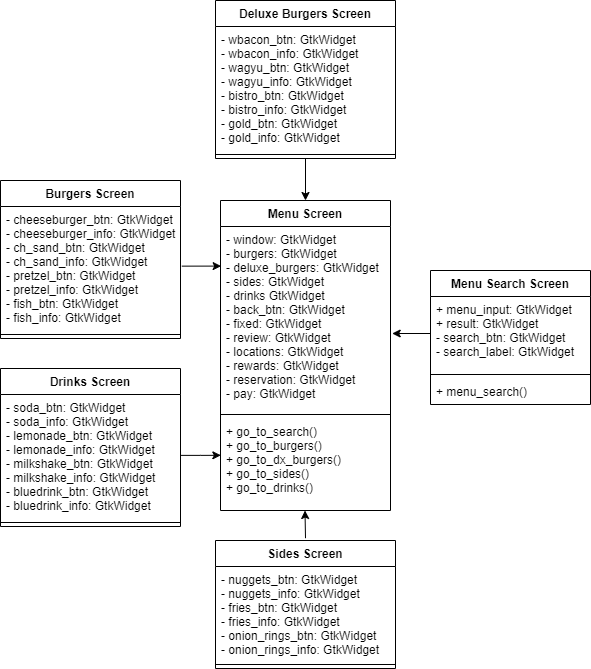

The diagram above was exported from draw.io. Its source (the exported page's mxGraphModel, read from the mxfile embedded in the PNG):
<mxGraphModel dx="1673" dy="2065" grid="1" gridSize="10" guides="1" tooltips="1" connect="1" arrows="1" fold="1" page="1" pageScale="1" pageWidth="827" pageHeight="1169" math="0" shadow="0">
  <root>
    <mxCell id="WIyWlLk6GJQsqaUBKTNV-0" />
    <mxCell id="WIyWlLk6GJQsqaUBKTNV-1" parent="WIyWlLk6GJQsqaUBKTNV-0" />
    <mxCell id="3tTogz7qTAKovbFHr_f8-4" value="Menu Search Screen" style="swimlane;fontStyle=1;align=center;verticalAlign=top;childLayout=stackLayout;horizontal=1;startSize=26;horizontalStack=0;resizeParent=1;resizeParentMax=0;resizeLast=0;collapsible=1;marginBottom=0;" parent="WIyWlLk6GJQsqaUBKTNV-1" vertex="1">
      <mxGeometry x="780" y="90" width="160" height="134" as="geometry" />
    </mxCell>
    <mxCell id="3tTogz7qTAKovbFHr_f8-5" value="+ menu_input: GtkWidget&#10;+ result: GtkWidget&#10;- search_btn: GtkWidget&#10;- search_label: GtkWidget&#10;" style="text;strokeColor=none;fillColor=none;align=left;verticalAlign=top;spacingLeft=4;spacingRight=4;overflow=hidden;rotatable=0;points=[[0,0.5],[1,0.5]];portConstraint=eastwest;" parent="3tTogz7qTAKovbFHr_f8-4" vertex="1">
      <mxGeometry y="26" width="160" height="74" as="geometry" />
    </mxCell>
    <mxCell id="3tTogz7qTAKovbFHr_f8-6" value="" style="line;strokeWidth=1;fillColor=none;align=left;verticalAlign=middle;spacingTop=-1;spacingLeft=3;spacingRight=3;rotatable=0;labelPosition=right;points=[];portConstraint=eastwest;strokeColor=inherit;" parent="3tTogz7qTAKovbFHr_f8-4" vertex="1">
      <mxGeometry y="100" width="160" height="8" as="geometry" />
    </mxCell>
    <mxCell id="3tTogz7qTAKovbFHr_f8-7" value="+ menu_search()" style="text;strokeColor=none;fillColor=none;align=left;verticalAlign=top;spacingLeft=4;spacingRight=4;overflow=hidden;rotatable=0;points=[[0,0.5],[1,0.5]];portConstraint=eastwest;" parent="3tTogz7qTAKovbFHr_f8-4" vertex="1">
      <mxGeometry y="108" width="160" height="26" as="geometry" />
    </mxCell>
    <mxCell id="KHVD0tqrJLvVOKwe4jb7-95" style="edgeStyle=orthogonalEdgeStyle;rounded=0;orthogonalLoop=1;jettySize=auto;html=1;exitX=0.5;exitY=-0.018;exitDx=0;exitDy=0;entryX=0.497;entryY=1;entryDx=0;entryDy=0;entryPerimeter=0;exitPerimeter=0;" parent="WIyWlLk6GJQsqaUBKTNV-1" source="CylHDAdIIC-Ajmy225tm-35" target="KHVD0tqrJLvVOKwe4jb7-52" edge="1">
      <mxGeometry relative="1" as="geometry">
        <mxPoint x="655.0000000000002" y="379" as="sourcePoint" />
      </mxGeometry>
    </mxCell>
    <mxCell id="KHVD0tqrJLvVOKwe4jb7-49" value="Menu Screen" style="swimlane;fontStyle=1;align=center;verticalAlign=top;childLayout=stackLayout;horizontal=1;startSize=26;horizontalStack=0;resizeParent=1;resizeParentMax=0;resizeLast=0;collapsible=1;marginBottom=0;" parent="WIyWlLk6GJQsqaUBKTNV-1" vertex="1">
      <mxGeometry x="570" y="20" width="170" height="310" as="geometry" />
    </mxCell>
    <mxCell id="KHVD0tqrJLvVOKwe4jb7-50" value="- window: GtkWidget&#10;- burgers: GtkWidget&#10;- deluxe_burgers: GtkWidget&#10;- sides: GtkWidget&#10;- drinks GtkWidget&#10;- back_btn: GtkWidget&#10;- fixed: GtkWidget&#10;- review: GtkWidget&#10;- locations: GtkWidget&#10;- rewards: GtkWidget&#10;- reservation: GtkWidget&#10;- pay: GtkWidget" style="text;strokeColor=none;fillColor=none;align=left;verticalAlign=top;spacingLeft=4;spacingRight=4;overflow=hidden;rotatable=0;points=[[0,0.5],[1,0.5]];portConstraint=eastwest;" parent="KHVD0tqrJLvVOKwe4jb7-49" vertex="1">
      <mxGeometry y="26" width="170" height="184" as="geometry" />
    </mxCell>
    <mxCell id="KHVD0tqrJLvVOKwe4jb7-51" value="" style="line;strokeWidth=1;fillColor=none;align=left;verticalAlign=middle;spacingTop=-1;spacingLeft=3;spacingRight=3;rotatable=0;labelPosition=right;points=[];portConstraint=eastwest;strokeColor=inherit;" parent="KHVD0tqrJLvVOKwe4jb7-49" vertex="1">
      <mxGeometry y="210" width="170" height="8" as="geometry" />
    </mxCell>
    <mxCell id="KHVD0tqrJLvVOKwe4jb7-52" value="+ go_to_search()&#10;+ go_to_burgers()&#10;+ go_to_dx_burgers()&#10;+ go_to_sides()&#10;+ go_to_drinks()&#10;" style="text;strokeColor=none;fillColor=none;align=left;verticalAlign=top;spacingLeft=4;spacingRight=4;overflow=hidden;rotatable=0;points=[[0,0.5],[1,0.5]];portConstraint=eastwest;" parent="KHVD0tqrJLvVOKwe4jb7-49" vertex="1">
      <mxGeometry y="218" width="170" height="92" as="geometry" />
    </mxCell>
    <mxCell id="KHVD0tqrJLvVOKwe4jb7-55" style="edgeStyle=orthogonalEdgeStyle;rounded=0;orthogonalLoop=1;jettySize=auto;html=1;exitX=0;exitY=0.5;exitDx=0;exitDy=0;entryX=1.01;entryY=0.579;entryDx=0;entryDy=0;entryPerimeter=0;" parent="WIyWlLk6GJQsqaUBKTNV-1" source="3tTogz7qTAKovbFHr_f8-5" target="KHVD0tqrJLvVOKwe4jb7-50" edge="1">
      <mxGeometry relative="1" as="geometry" />
    </mxCell>
    <mxCell id="KHVD0tqrJLvVOKwe4jb7-81" style="edgeStyle=orthogonalEdgeStyle;rounded=0;orthogonalLoop=1;jettySize=auto;html=1;exitX=1.007;exitY=0.481;exitDx=0;exitDy=0;entryX=0.004;entryY=0.216;entryDx=0;entryDy=0;entryPerimeter=0;exitPerimeter=0;" parent="WIyWlLk6GJQsqaUBKTNV-1" source="CylHDAdIIC-Ajmy225tm-25" target="KHVD0tqrJLvVOKwe4jb7-50" edge="1">
      <mxGeometry relative="1" as="geometry">
        <mxPoint x="510.0000000000002" y="84.99999999999977" as="sourcePoint" />
      </mxGeometry>
    </mxCell>
    <mxCell id="CylHDAdIIC-Ajmy225tm-1" style="edgeStyle=orthogonalEdgeStyle;rounded=0;orthogonalLoop=1;jettySize=auto;html=1;exitX=0.5;exitY=1;exitDx=0;exitDy=0;entryX=0.5;entryY=0;entryDx=0;entryDy=0;" parent="WIyWlLk6GJQsqaUBKTNV-1" source="CylHDAdIIC-Ajmy225tm-28" target="KHVD0tqrJLvVOKwe4jb7-49" edge="1">
      <mxGeometry relative="1" as="geometry">
        <mxPoint x="655" y="-30" as="sourcePoint" />
      </mxGeometry>
    </mxCell>
    <mxCell id="CylHDAdIIC-Ajmy225tm-9" style="edgeStyle=orthogonalEdgeStyle;rounded=0;orthogonalLoop=1;jettySize=auto;html=1;exitX=0.998;exitY=0.491;exitDx=0;exitDy=0;entryX=0.002;entryY=0.4;entryDx=0;entryDy=0;entryPerimeter=0;exitPerimeter=0;" parent="WIyWlLk6GJQsqaUBKTNV-1" source="CylHDAdIIC-Ajmy225tm-32" target="KHVD0tqrJLvVOKwe4jb7-52" edge="1">
      <mxGeometry relative="1" as="geometry">
        <mxPoint x="520" y="275" as="sourcePoint" />
      </mxGeometry>
    </mxCell>
    <mxCell id="CylHDAdIIC-Ajmy225tm-24" value="Burgers Screen" style="swimlane;fontStyle=1;align=center;verticalAlign=top;childLayout=stackLayout;horizontal=1;startSize=26;horizontalStack=0;resizeParent=1;resizeParentMax=0;resizeLast=0;collapsible=1;marginBottom=0;" parent="WIyWlLk6GJQsqaUBKTNV-1" vertex="1">
      <mxGeometry x="350" width="180" height="158" as="geometry" />
    </mxCell>
    <mxCell id="CylHDAdIIC-Ajmy225tm-25" value="- cheeseburger_btn: GtkWidget&#10;- cheeseburger_info: GtkWidget&#10;- ch_sand_btn: GtkWidget&#10;- ch_sand_info: GtkWidget&#10;- pretzel_btn: GtkWidget&#10;- pretzel_info: GtkWidget&#10;- fish_btn: GtkWidget&#10;- fish_info: GtkWidget&#10;" style="text;strokeColor=none;fillColor=none;align=left;verticalAlign=top;spacingLeft=4;spacingRight=4;overflow=hidden;rotatable=0;points=[[0,0.5],[1,0.5]];portConstraint=eastwest;" parent="CylHDAdIIC-Ajmy225tm-24" vertex="1">
      <mxGeometry y="26" width="180" height="124" as="geometry" />
    </mxCell>
    <mxCell id="CylHDAdIIC-Ajmy225tm-26" value="" style="line;strokeWidth=1;fillColor=none;align=left;verticalAlign=middle;spacingTop=-1;spacingLeft=3;spacingRight=3;rotatable=0;labelPosition=right;points=[];portConstraint=eastwest;strokeColor=inherit;" parent="CylHDAdIIC-Ajmy225tm-24" vertex="1">
      <mxGeometry y="150" width="180" height="8" as="geometry" />
    </mxCell>
    <mxCell id="CylHDAdIIC-Ajmy225tm-28" value="Deluxe Burgers Screen" style="swimlane;fontStyle=1;align=center;verticalAlign=top;childLayout=stackLayout;horizontal=1;startSize=26;horizontalStack=0;resizeParent=1;resizeParentMax=0;resizeLast=0;collapsible=1;marginBottom=0;" parent="WIyWlLk6GJQsqaUBKTNV-1" vertex="1">
      <mxGeometry x="565" y="-180" width="180" height="158" as="geometry" />
    </mxCell>
    <mxCell id="CylHDAdIIC-Ajmy225tm-29" value="- wbacon_btn: GtkWidget&#10;- wbacon_info: GtkWidget&#10;- wagyu_btn: GtkWidget&#10;- wagyu_info: GtkWidget&#10;- bistro_btn: GtkWidget&#10;- bistro_info: GtkWidget&#10;- gold_btn: GtkWidget&#10;- gold_info: GtkWidget&#10;" style="text;strokeColor=none;fillColor=none;align=left;verticalAlign=top;spacingLeft=4;spacingRight=4;overflow=hidden;rotatable=0;points=[[0,0.5],[1,0.5]];portConstraint=eastwest;" parent="CylHDAdIIC-Ajmy225tm-28" vertex="1">
      <mxGeometry y="26" width="180" height="124" as="geometry" />
    </mxCell>
    <mxCell id="CylHDAdIIC-Ajmy225tm-30" value="" style="line;strokeWidth=1;fillColor=none;align=left;verticalAlign=middle;spacingTop=-1;spacingLeft=3;spacingRight=3;rotatable=0;labelPosition=right;points=[];portConstraint=eastwest;strokeColor=inherit;" parent="CylHDAdIIC-Ajmy225tm-28" vertex="1">
      <mxGeometry y="150" width="180" height="8" as="geometry" />
    </mxCell>
    <mxCell id="CylHDAdIIC-Ajmy225tm-31" value="Drinks Screen" style="swimlane;fontStyle=1;align=center;verticalAlign=top;childLayout=stackLayout;horizontal=1;startSize=26;horizontalStack=0;resizeParent=1;resizeParentMax=0;resizeLast=0;collapsible=1;marginBottom=0;" parent="WIyWlLk6GJQsqaUBKTNV-1" vertex="1">
      <mxGeometry x="350" y="188" width="180" height="158" as="geometry" />
    </mxCell>
    <mxCell id="CylHDAdIIC-Ajmy225tm-32" value="- soda_btn: GtkWidget&#10;- soda_info: GtkWidget&#10;- lemonade_btn: GtkWidget&#10;- lemonade_info: GtkWidget&#10;- milkshake_btn: GtkWidget&#10;- milkshake_info: GtkWidget&#10;- bluedrink_btn: GtkWidget&#10;- bluedrink_info: GtkWidget&#10;" style="text;strokeColor=none;fillColor=none;align=left;verticalAlign=top;spacingLeft=4;spacingRight=4;overflow=hidden;rotatable=0;points=[[0,0.5],[1,0.5]];portConstraint=eastwest;" parent="CylHDAdIIC-Ajmy225tm-31" vertex="1">
      <mxGeometry y="26" width="180" height="124" as="geometry" />
    </mxCell>
    <mxCell id="CylHDAdIIC-Ajmy225tm-33" value="" style="line;strokeWidth=1;fillColor=none;align=left;verticalAlign=middle;spacingTop=-1;spacingLeft=3;spacingRight=3;rotatable=0;labelPosition=right;points=[];portConstraint=eastwest;strokeColor=inherit;" parent="CylHDAdIIC-Ajmy225tm-31" vertex="1">
      <mxGeometry y="150" width="180" height="8" as="geometry" />
    </mxCell>
    <mxCell id="CylHDAdIIC-Ajmy225tm-35" value="Sides Screen" style="swimlane;fontStyle=1;align=center;verticalAlign=top;childLayout=stackLayout;horizontal=1;startSize=26;horizontalStack=0;resizeParent=1;resizeParentMax=0;resizeLast=0;collapsible=1;marginBottom=0;" parent="WIyWlLk6GJQsqaUBKTNV-1" vertex="1">
      <mxGeometry x="565" y="360" width="180" height="128" as="geometry" />
    </mxCell>
    <mxCell id="CylHDAdIIC-Ajmy225tm-36" value="- nuggets_btn: GtkWidget&#10;- nuggets_info: GtkWidget&#10;- fries_btn: GtkWidget&#10;- fries_info: GtkWidget&#10;- onion_rings_btn: GtkWidget&#10;- onion_rings_info: GtkWidget&#10;" style="text;strokeColor=none;fillColor=none;align=left;verticalAlign=top;spacingLeft=4;spacingRight=4;overflow=hidden;rotatable=0;points=[[0,0.5],[1,0.5]];portConstraint=eastwest;" parent="CylHDAdIIC-Ajmy225tm-35" vertex="1">
      <mxGeometry y="26" width="180" height="94" as="geometry" />
    </mxCell>
    <mxCell id="CylHDAdIIC-Ajmy225tm-37" value="" style="line;strokeWidth=1;fillColor=none;align=left;verticalAlign=middle;spacingTop=-1;spacingLeft=3;spacingRight=3;rotatable=0;labelPosition=right;points=[];portConstraint=eastwest;strokeColor=inherit;" parent="CylHDAdIIC-Ajmy225tm-35" vertex="1">
      <mxGeometry y="120" width="180" height="8" as="geometry" />
    </mxCell>
  </root>
</mxGraphModel>